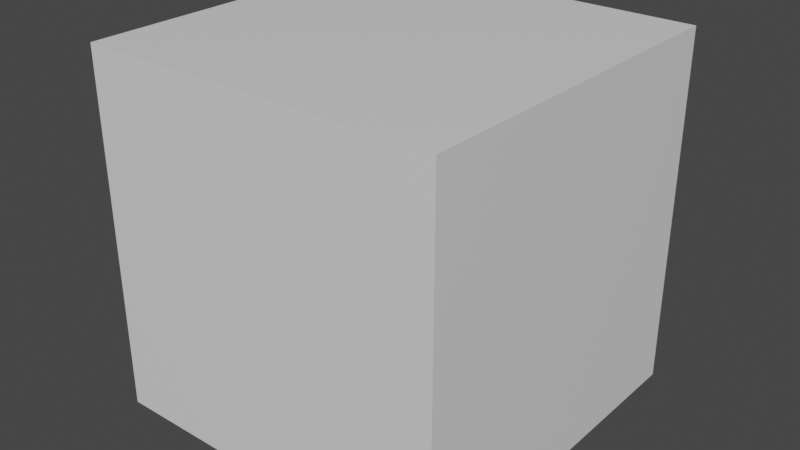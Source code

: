 # Source: cube.blend  (saved by Blender 2.92.15; exported with 4.5.12 LTS)
import bpy
from mathutils import Matrix  # noqa: F401  (used for matrix-valued properties, if any)

bpy.ops.wm.read_factory_settings(use_empty=True)
scene = bpy.context.scene
scene.name = 'Scene'

# ---- collections
col_collection = bpy.data.collections.new('Collection'); scene.collection.children.link(col_collection)

# ---- materials (node trees are filled in below, after node groups)
mat_material = bpy.data.materials.new('Material')
mat_material.alpha_threshold = 0.0
mat_material.use_transparent_shadow = False
mat_material.line_color = (0.0, 0.0, 0.0, 1.0)

# ---- material node trees
mat_material.use_nodes = True; mat_material.node_tree.nodes.clear()
_N = mat_material.node_tree.nodes; _L = mat_material.node_tree.links
n0 = _N.new('ShaderNodeOutputMaterial'); n0.name = 'Material Output'; n0.location = (300, 300)
n1 = _N.new('ShaderNodeBsdfPrincipled'); n1.name = 'Principled BSDF'; n1.location = (10, 300)
n1.distribution = 'GGX'
n1.subsurface_method = 'BURLEY'
n1.inputs[2].default_value = 0.4
n1.inputs[3].default_value = 1.45
n1.inputs[27].default_value = (0.0, 0.0, 0.0, 1.0)
n1.inputs[28].default_value = 1.0
_L.new(n1.outputs[0], n0.inputs[0])
n0.is_active_output = True

# ---- world
world_world = bpy.data.worlds.new('World'); scene.world = world_world
world_world.use_nodes = True; world_world.node_tree.nodes.clear()
_N = world_world.node_tree.nodes; _L = world_world.node_tree.links
n0 = _N.new('ShaderNodeOutputWorld'); n0.name = 'World Output'; n0.location = (300, 300)
n1 = _N.new('ShaderNodeBackground'); n1.name = 'Background'; n1.location = (10, 300)
n1.inputs[0].default_value = (0.05088, 0.05088, 0.05088, 1.0)
_L.new(n1.outputs[0], n0.inputs[0])
n0.is_active_output = True
world_world.color = (0.05088, 0.05088, 0.05088)
world_world.use_sun_shadow = False
world_world.sun_shadow_jitter_overblur = 0.0

# ---- meshes
me_cube = bpy.data.meshes.new('Cube')
me_cube.from_pydata([(0.1931, 0.1931, 0.1931), (0.1931, 0.1931, -0.1931), (0.1931, -0.1931, 0.1931), (0.1931, -0.1931, -0.1931), (-0.1931, 0.1931, 0.1931), (-0.1931, 0.1931, -0.1931), (-0.1931, -0.1931, 0.1931), (-0.1931, -0.1931, -0.1931)], [], [(0, 4, 6, 2), (3, 2, 6, 7), (7, 6, 4, 5), (5, 1, 3, 7), (1, 0, 2, 3), (5, 4, 0, 1)])
_uv = me_cube.uv_layers.new(name='UVMap')
_uv.uv.foreach_set('vector', [0.625, 0.5, 0.875, 0.5, 0.875, 0.75, 0.625, 0.75, 0.375, 0.75, 0.625, 0.75, 0.625, 1.0, 0.375, 1.0, 0.375, 0.0, 0.625, 0.0, 0.625, 0.25, 0.375, 0.25, 0.125, 0.5, 0.375, 0.5, 0.375, 0.75, 0.125, 0.75, 0.375, 0.5, 0.625, 0.5, 0.625, 0.75, 0.375, 0.75, 0.375, 0.25, 0.625, 0.25, 0.625, 0.5, 0.375, 0.5])
me_cube.materials.append(mat_material)
me_cube.use_remesh_preserve_volume = False
me_cube.use_remesh_preserve_attributes = False
me_cube.use_mirror_vertex_groups = False
me_cube.update()

# ---- objects
ob_cube = bpy.data.objects.new('Cube', me_cube)

# ---- transforms, parenting, visibility, modifiers, constraints
ob_cube.location = (0.0, 0.0, 0.0)
ob_cube.lock_rotations_4d = False
ob_cube.empty_display_type = 'ARROWS'
ob_cube.lineart.crease_threshold = 0.0

# ---- collection membership
col_collection.objects.link(ob_cube)

# ---- scene / render settings (as saved in the file)
scene.frame_start = 1; scene.frame_end = 250; scene.frame_set(1)
scene.render.engine = 'BLENDER_EEVEE_NEXT'
scene.cycles.use_denoising = False
scene.cycles.samples = 128
scene.cycles.sampling_pattern = 'TABULATED_SOBOL'
scene.cycles.use_adaptive_sampling = False
scene.cycles.use_light_tree = False
scene.view_settings.view_transform = 'Filmic'
bpy.context.view_layer.update()

# ---- added for rendering (the .blend has no active camera and no usable light): camera, sun
cam_auto = bpy.data.cameras.new('AutoCamera')
cam_auto.lens = 50.0
cam_auto.sensor_width = 36.0
cam_auto.clip_end = 1000.0
ob_auto_camera = bpy.data.objects.new('AutoCamera', cam_auto)
scene.collection.objects.link(ob_auto_camera)
ob_auto_camera.location = (0.618912, -0.742695, 0.49513)
ob_auto_camera.rotation_euler = (1.09748, -7.21219e-08, 0.694738)
scene.camera = ob_auto_camera
light_auto_sun = bpy.data.lights.new('AutoSun', 'SUN')
light_auto_sun.energy = 3.0
light_auto_sun.angle = 0.0523599
ob_auto_sun = bpy.data.objects.new('AutoSun', light_auto_sun)
scene.collection.objects.link(ob_auto_sun)
ob_auto_sun.rotation_euler = (0.872665, 0.174533, 0.523599)
bpy.context.view_layer.update()

